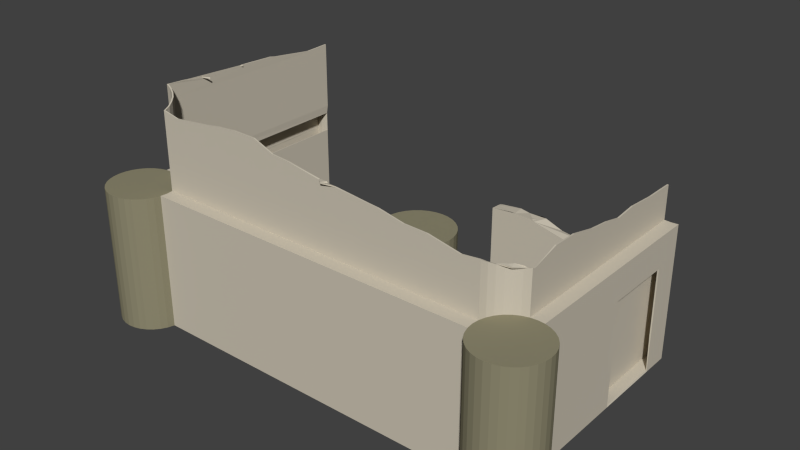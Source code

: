 # Source: greek_archery_desconstruction.blend  (saved by Blender 2.75.0; exported with 4.5.12 LTS)
import bpy
from mathutils import Matrix  # noqa: F401  (used for matrix-valued properties, if any)

bpy.ops.wm.read_factory_settings(use_empty=True)
scene = bpy.context.scene
scene.name = 'Scene'

# ---- collections
col_collection_1 = bpy.data.collections.new('Collection 1'); scene.collection.children.link(col_collection_1)

# ---- materials (node trees are filled in below, after node groups)
mat_greek_archery_house = bpy.data.materials.new('greek_archery_house')
mat_greek_archery_house.alpha_threshold = 0.0
mat_greek_archery_house.use_transparent_shadow = False
mat_greek_archery_house.diffuse_color = (0.6038, 0.5513, 0.4503, 1.0)
mat_greek_archery_house.roughness = 0.5
mat_greek_archery_columns = bpy.data.materials.new('greek_archery_columns')
mat_greek_archery_columns.alpha_threshold = 0.0
mat_greek_archery_columns.use_transparent_shadow = False
mat_greek_archery_columns.diffuse_color = (0.2738, 0.2539, 0.1653, 1.0)
mat_greek_archery_columns.roughness = 0.5

# ---- material node trees

# ---- world
world_world = bpy.data.worlds.new('World'); scene.world = world_world
world_world.color = (0.05088, 0.05088, 0.05088)
world_world.use_sun_shadow = False
world_world.sun_shadow_jitter_overblur = 0.0
world_world.cycles.sampling_method = 'MANUAL'
world_world.cycles.sample_map_resolution = 256

# ---- meshes
me_plane_004 = bpy.data.meshes.new('Plane.004')
me_plane_004.from_pydata([(1.255, 1.049, 0.4024), (1.255, 1.049, 0.0), (0.007838, 1.049, 0.0), (0.007838, 1.049, 0.5475), (0.03954, 1.049, 0.5531), (0.1939, 1.049, 0.5702), (0.268, 1.049, 0.5566), (0.3896, 1.049, 0.5638), (0.4101, 1.049, 0.5577), (0.5387, 1.049, 0.5111), (0.5479, 1.049, 0.5055), (0.5512, 1.049, 0.5058), (0.5705, 1.049, 0.5023), (0.6883, 1.049, 0.4925), (0.7184, 1.049, 0.4814), (0.8944, 1.049, 0.4543), (0.9099, 1.049, 0.4581), (1.064, 1.049, 0.4434), (1.11, 1.049, 0.4174), (1.214, 1.049, 0.4058), (1.252, 1.049, 0.4029), (1.252, 1.023, 0.3977), (1.25, 1.0, 0.0), (1.255, 0.9512, 0.0), (0.007838, 0.9512, 0.0), (0.01264, 1.0, 0.0), (1.252, 0.9769, 0.4029), (1.252, 1.019, 0.397), (1.255, 0.9512, 0.4059), (0.007838, 0.9512, 0.5546), (1.227, 0.9512, 0.412), (1.152, 0.9512, 0.4254), (1.078, 0.9512, 0.4298), (1.011, 0.9512, 0.446), (0.8979, 0.9512, 0.4719), (0.8165, 0.9512, 0.4523), (0.6854, 0.9512, 0.4724), (0.6309, 0.9512, 0.4963), (0.5477, 0.9512, 0.5116), (0.4596, 0.9512, 0.5023), (0.37, 0.9512, 0.5573), (0.3344, 0.9512, 0.5688), (0.2046, 0.9512, 0.5722), (0.174, 0.9512, 0.5732), (0.009509, 0.9682, 0.5543), (0.007838, 1.049, 0.5475), (0.009534, 1.032, 0.5499), (0.009511, 0.9808, 0.5539), (0.009524, 1.017, 0.5517)], [], [(0, 1, 2, 3, 4, 5, 6, 7, 8, 9, 10, 11, 12, 13, 14, 15, 16, 17, 18, 19, 20), (21, 22, 1, 0), (1, 22, 23, 24, 25, 2), (26, 22, 21, 27), (28, 23, 22, 26), (29, 24, 23, 28, 30, 31, 32, 33, 34, 35, 36, 37, 38, 39, 40, 41, 42, 43), (44, 25, 24, 29), (45, 2, 25, 46), (46, 25, 44, 47, 48), (42, 41, 40, 39, 38, 37, 36, 14, 13, 12, 11, 10, 9, 8, 7, 6), (4, 46, 48, 47, 44, 29, 43, 42, 6, 5), (4, 3, 48, 46), (14, 36, 35, 34, 16, 15), (16, 34, 33, 17), (17, 33, 32, 31, 18), (18, 31, 30, 26, 27, 21, 0, 20, 19)])
_uv = me_plane_004.uv_layers.new(name='UVMap')
_uv.uv.foreach_set('vector', [1.938, 0.674, 1.938, 0.497, 0.8338, 0.497, 0.8338, 0.7378, 0.8618, 0.7408, 0.9905, 0.7552, 1.051, 0.7506, 1.153, 0.7539, 1.171, 0.751, 1.284, 0.7294, 1.292, 0.7269, 1.295, 0.727, 1.312, 0.7253, 1.417, 0.7198, 1.444, 0.7146, 1.603, 0.7011, 1.617, 0.7026, 1.757, 0.6946, 1.8, 0.6827, 1.899, 0.6762, 1.935, 0.6743, 1.466, 0.4279, 0.178, 0.07842, 1.938, 0.871, 1.938, 0.4856, 0.178, 0.07842, 0.1759, 0.05696, 0.178, 0.0355, -0.9262, 0.0355, -0.9241, 0.05696, -0.9262, 0.07842, 0.64, 0.3215, 0.178, 0.07842, 1.466, 0.4279, 1.405, 0.4201, 0.1769, 0.2671, 0.1759, 0.05696, 0.178, 0.07842, 0.64, 0.3215, -0.9262, 0.741, -0.9262, 0.497, 0.178, 0.497, 0.178, 0.6756, 0.1538, 0.6782, 0.08709, 0.6841, 0.02133, 0.6861, -0.03796, 0.6932, -0.138, 0.7046, -0.2101, 0.696, -0.3262, 0.7048, -0.3745, 0.7153, -0.4482, 0.7221, -0.5262, 0.718, -0.6055, 0.7422, -0.637, 0.7472, -0.752, 0.7488, -0.7791, 0.7492, -0.3193, 0.2549, -0.9262, 0.0355, -0.9262, 0.871, -0.3219, 0.3027, -0.3289, 0.02027, -0.9241, 0.05696, -0.9262, 0.0355, -0.3236, 0.07217, -0.3236, 0.07217, -0.9262, 0.0355, -0.3193, 0.2549, -0.3182, 0.2192, -0.3202, 0.1145, -0.637, 0.7472, -0.6055, 0.7422, -0.5262, 0.718, -0.4482, 0.7221, -0.3745, 0.7153, -0.3262, 0.7048, 0.0, 0.0, 1.417, 0.7198, 1.312, 0.7253, 1.295, 0.727, 1.292, 0.7269, 1.284, 0.7294, 1.171, 0.751, 1.153, 0.7539, 1.051, 0.7506, 0.0, 0.0, 0.0, 0.0, 0.0, 0.0, -0.3182, 0.2192, -0.3193, 0.2549, -0.3219, 0.3027, -0.7791, 0.7492, -0.752, 0.7488, 0.0, 0.0, 0.9905, 0.7552, 0.8618, 0.7408, 0.0, 0.0, 0.0, 0.0, 0.0, 0.0, 0.0, 0.0, 0.0, 0.0, -0.2101, 0.696, -0.138, 0.7046, 0.0, 0.0, 1.603, 0.7011, 1.444, 0.7146, 0.0, 0.0, -0.03796, 0.6932, 0.0, 0.0, 1.617, 0.7026, 0.0, 0.0, 0.02133, 0.6861, 0.08709, 0.6841, 0.0, 0.0, 1.757, 0.6946, 0.0, 0.0, 0.1538, 0.6782, 0.0, 0.0, 1.405, 0.4201, 1.466, 0.4279, 1.938, 0.4856, 1.935, 0.6743, 1.899, 0.6762, 1.8, 0.6827])
me_plane_004.materials.append(mat_greek_archery_house)
me_plane_004.use_remesh_preserve_volume = False
me_plane_004.use_remesh_preserve_attributes = False
me_plane_004.use_mirror_vertex_groups = False
me_plane_004.update()
me_plane_001 = bpy.data.meshes.new('Plane.001')
me_plane_001.from_pydata([(-1.5, -0.75, 0.0), (-1.5, -0.75, 1.0), (-1.451, -0.7548, 0.0), (-1.451, -0.7548, 1.0), (-1.404, -0.769, 0.0), (-1.404, -0.769, 1.0), (-1.361, -0.7921, 0.0), (-1.361, -0.7921, 1.0), (-1.323, -0.8232, 0.0), (-1.323, -0.8232, 1.0), (-1.292, -0.8611, 0.0), (-1.292, -0.8611, 1.0), (-1.269, -0.9043, 0.0), (-1.269, -0.9043, 1.0), (-1.255, -0.9512, 0.0), (-1.255, -0.9512, 1.0), (-1.25, -1.0, 0.0), (-1.25, -1.0, 1.0), (-1.255, -1.049, 0.0), (-1.255, -1.049, 1.0), (-1.269, -1.096, 0.0), (-1.269, -1.096, 1.0), (-1.292, -1.139, 0.0), (-1.292, -1.139, 1.0), (-1.323, -1.177, 0.0), (-1.323, -1.177, 1.0), (-1.361, -1.208, 0.0), (-1.361, -1.208, 1.0), (-1.404, -1.231, 0.0), (-1.404, -1.231, 1.0), (-1.451, -1.245, 0.0), (-1.451, -1.245, 1.0), (-1.5, -1.25, 0.0), (-1.5, -1.25, 1.0), (-1.549, -1.245, 0.0), (-1.549, -1.245, 1.0), (-1.596, -1.231, 0.0), (-1.596, -1.231, 1.0), (-1.639, -1.208, 0.0), (-1.639, -1.208, 1.0), (-1.677, -1.177, 0.0), (-1.677, -1.177, 1.0), (-1.708, -1.139, 0.0), (-1.708, -1.139, 1.0), (-1.731, -1.096, 0.0), (-1.731, -1.096, 1.0), (-1.745, -1.049, 0.0), (-1.745, -1.049, 1.0), (-1.75, -1.0, 0.0), (-1.75, -1.0, 1.0), (-1.745, -0.9512, 0.0), (-1.745, -0.9512, 1.0), (-1.731, -0.9043, 0.0), (-1.731, -0.9043, 1.0), (-1.708, -0.8611, 0.0), (-1.708, -0.8611, 1.0), (-1.677, -0.8232, 0.0), (-1.677, -0.8232, 1.0), (-1.639, -0.7921, 0.0), (-1.639, -0.7921, 1.0), (-1.596, -0.769, 0.0), (-1.596, -0.769, 1.0), (-1.549, -0.7548, 0.0), (-1.549, -0.7548, 1.0), (1.5, -0.75, 0.0), (1.5, -0.75, 1.0), (1.549, -0.7548, 0.0), (1.549, -0.7548, 1.0), (1.596, -0.769, 0.0), (1.596, -0.769, 1.0), (1.639, -0.7921, 0.0), (1.639, -0.7921, 1.0), (1.677, -0.8232, 0.0), (1.677, -0.8232, 1.0), (1.708, -0.8611, 0.0), (1.708, -0.8611, 1.0), (1.731, -0.9043, 0.0), (1.731, -0.9043, 1.0), (1.745, -0.9512, 0.0), (1.745, -0.9512, 1.0), (1.75, -1.0, 0.0), (1.75, -1.0, 1.0), (1.745, -1.049, 0.0), (1.745, -1.049, 1.0), (1.731, -1.096, 0.0), (1.731, -1.096, 1.0), (1.708, -1.139, 0.0), (1.708, -1.139, 1.0), (1.677, -1.177, 0.0), (1.677, -1.177, 1.0), (1.639, -1.208, 0.0), (1.639, -1.208, 1.0), (1.596, -1.231, 0.0), (1.596, -1.231, 1.0), (1.549, -1.245, 0.0), (1.549, -1.245, 1.0), (1.5, -1.25, 0.0), (1.5, -1.25, 1.0), (1.451, -1.245, 0.0), (1.451, -1.245, 1.0), (1.404, -1.231, 0.0), (1.404, -1.231, 1.0), (1.361, -1.208, 0.0), (1.361, -1.208, 1.0), (1.323, -1.177, 0.0), (1.323, -1.177, 1.0), (1.292, -1.139, 0.0), (1.292, -1.139, 1.0), (1.269, -1.096, 0.0), (1.269, -1.096, 1.0), (1.255, -1.049, 0.0), (1.255, -1.049, 1.0), (1.25, -1.0, 0.0), (1.25, -1.0, 1.0), (1.255, -0.9512, 0.0), (1.255, -0.9512, 1.0), (1.269, -0.9043, 0.0), (1.269, -0.9043, 1.0), (1.292, -0.8611, 0.0), (1.292, -0.8611, 1.0), (1.323, -0.8232, 0.0), (1.323, -0.8232, 1.0), (1.361, -0.7921, 0.0), (1.361, -0.7921, 1.0), (1.404, -0.769, 0.0), (1.404, -0.769, 1.0), (1.451, -0.7548, 0.0), (1.451, -0.7548, 1.0), (1.5, -0.75, 0.85), (1.549, -0.7548, 0.85), (1.596, -0.769, 0.85), (1.639, -0.7921, 0.85), (1.677, -0.8232, 0.85), (1.708, -0.8611, 0.85), (1.731, -0.9043, 0.85), (1.745, -0.9512, 0.85), (1.75, -1.0, 0.85), (1.745, -1.049, 0.85), (1.731, -1.096, 0.85), (1.708, -1.139, 0.85), (1.677, -1.177, 0.85), (1.639, -1.208, 0.85), (1.596, -1.231, 0.85), (1.549, -1.245, 0.85), (1.5, -1.25, 0.85), (1.451, -1.245, 0.85), (1.404, -1.231, 0.85), (1.361, -1.208, 0.85), (1.323, -1.177, 0.85), (1.292, -1.139, 0.85), (1.269, -1.096, 0.85), (1.255, -1.049, 0.85), (1.25, -1.0, 0.85), (1.255, -0.9512, 0.85), (1.269, -0.9043, 0.85), (1.292, -0.8611, 0.85), (1.323, -0.8232, 0.85), (1.361, -0.7921, 0.85), (1.404, -0.769, 0.85), (1.451, -0.7548, 0.85), (-1.5, -0.75, 0.85), (-1.451, -0.7548, 0.85), (-1.404, -0.769, 0.85), (-1.361, -0.7921, 0.85), (-1.323, -0.8232, 0.85), (-1.292, -0.8611, 0.85), (-1.269, -0.9043, 0.85), (-1.255, -0.9512, 0.85), (-1.25, -1.0, 0.85), (-1.255, -1.049, 0.85), (-1.269, -1.096, 0.85), (-1.292, -1.139, 0.85), (-1.323, -1.177, 0.85), (-1.361, -1.208, 0.85), (-1.404, -1.231, 0.85), (-1.451, -1.245, 0.85), (-1.5, -1.25, 0.85), (-1.549, -1.245, 0.85), (-1.596, -1.231, 0.85), (-1.639, -1.208, 0.85), (-1.677, -1.177, 0.85), (-1.708, -1.139, 0.85), (-1.731, -1.096, 0.85), (-1.745, -1.049, 0.85), (-1.75, -1.0, 0.85), (-1.745, -0.9512, 0.85), (-1.731, -0.9043, 0.85), (-1.708, -0.8611, 0.85), (-1.677, -0.8232, 0.85), (-1.639, -0.7921, 0.85), (-1.596, -0.769, 0.85), (-1.549, -0.7548, 0.85), (-1.428, -1.238, 0.0), (-1.428, -1.238, 1.0), (-1.428, -1.238, 0.85), (-1.383, -1.219, 0.0), (-1.383, -1.219, 1.0), (-1.383, -1.219, 0.85), (-0.2121, 0.2979, 0.5157), (-0.2121, -0.7021, 0.5157), (-0.1634, 0.2979, 0.5109), (-0.1634, -0.7021, 0.5109), (-0.1165, 0.2979, 0.4967), (-0.1165, -0.7021, 0.4967), (-0.07323, 0.2979, 0.4736), (-0.07323, -0.7021, 0.4736), (-0.03535, 0.2979, 0.4425), (-0.03535, -0.7021, 0.4425), (-0.004256, 0.2979, 0.4046), (-0.004256, -0.7021, 0.4046), (0.01885, 0.2979, 0.3614), (0.01885, -0.7021, 0.3614), (0.03307, 0.2979, 0.3145), (0.03307, -0.7021, 0.3145), (0.03788, 0.2979, 0.2657), (0.03788, -0.7021, 0.2657), (0.03307, 0.2979, 0.2169), (0.03307, -0.7021, 0.2169), (0.01885, 0.2979, 0.17), (0.01885, -0.7021, 0.17), (-0.004256, 0.2979, 0.1268), (-0.004256, -0.7021, 0.1268), (-0.03535, 0.2979, 0.08892), (-0.03535, -0.7021, 0.08892), (-0.07323, 0.2979, 0.05783), (-0.07323, -0.7021, 0.05783), (-0.1165, 0.2979, 0.03473), (-0.1165, -0.7021, 0.03473), (-0.1634, 0.2979, 0.0205), (-0.1634, -0.7021, 0.0205), (-0.2121, 0.2979, 0.0157), (-0.2121, -0.7021, 0.0157), (-0.2609, 0.2979, 0.0205), (-0.2609, -0.7021, 0.0205), (-0.3078, 0.2979, 0.03473), (-0.3078, -0.7021, 0.03473), (-0.351, 0.2979, 0.05783), (-0.351, -0.7021, 0.05783), (-0.3889, 0.2979, 0.08892), (-0.3889, -0.7021, 0.08892), (-0.42, 0.2979, 0.1268), (-0.42, -0.7021, 0.1268), (-0.4431, 0.2979, 0.17), (-0.4431, -0.7021, 0.17), (-0.4573, 0.2979, 0.2169), (-0.4573, -0.7021, 0.2169), (-0.4621, 0.2979, 0.2657), (-0.4621, -0.7021, 0.2657), (-0.4573, 0.2979, 0.3145), (-0.4573, -0.7021, 0.3145), (-0.4431, 0.2979, 0.3614), (-0.4431, -0.7021, 0.3614), (-0.42, 0.2979, 0.4046), (-0.42, -0.7021, 0.4046), (-0.3889, 0.2979, 0.4425), (-0.3889, -0.7021, 0.4425), (-0.351, 0.2979, 0.4736), (-0.351, -0.7021, 0.4736), (-0.3078, 0.2979, 0.4967), (-0.3078, -0.7021, 0.4967), (-0.2609, 0.2979, 0.5109), (-0.2609, -0.7021, 0.5109), (-0.2121, -0.5521, 0.5157), (-0.1634, -0.5521, 0.5109), (-0.1165, -0.5521, 0.4967), (-0.07323, -0.5521, 0.4736), (-0.03535, -0.5521, 0.4425), (-0.004256, -0.5521, 0.4046), (0.01885, -0.5521, 0.3614), (0.03307, -0.5521, 0.3145), (0.03788, -0.5521, 0.2657), (0.03307, -0.5521, 0.2169), (0.01885, -0.5521, 0.17), (-0.004256, -0.5521, 0.1268), (-0.03535, -0.5521, 0.08892), (-0.07323, -0.5521, 0.05783), (-0.1165, -0.5521, 0.03473), (-0.1634, -0.5521, 0.0205), (-0.2121, -0.5521, 0.0157), (-0.2609, -0.5521, 0.0205), (-0.3078, -0.5521, 0.03473), (-0.351, -0.5521, 0.05783), (-0.3889, -0.5521, 0.08892), (-0.42, -0.5521, 0.1268), (-0.4431, -0.5521, 0.17), (-0.4573, -0.5521, 0.2169), (-0.4621, -0.5521, 0.2657), (-0.4573, -0.5521, 0.3145), (-0.4431, -0.5521, 0.3614), (-0.42, -0.5521, 0.4046), (-0.3889, -0.5521, 0.4425), (-0.351, -0.5521, 0.4736), (-0.3078, -0.5521, 0.4967), (-0.2609, -0.5521, 0.5109), (-0.1399, 0.2979, 0.02762), (-0.1399, -0.7021, 0.02762), (-0.1399, -0.5521, 0.02762), (-0.09484, 0.2979, 0.04628), (-0.09484, -0.7021, 0.04628), (-0.09484, -0.5521, 0.04628), (0.3302, -0.07658, 0.0), (0.3302, -0.07658, 1.0), (0.3789, -0.08138, 0.0), (0.3789, -0.08138, 1.0), (0.4258, -0.09561, 0.0), (0.4258, -0.09561, 1.0), (0.469, -0.1187, 0.0), (0.469, -0.1187, 1.0), (0.5069, -0.1498, 0.0), (0.5069, -0.1498, 1.0), (0.538, -0.1877, 0.0), (0.538, -0.1877, 1.0), (0.5611, -0.2309, 0.0), (0.5611, -0.2309, 1.0), (0.5753, -0.2778, 0.0), (0.5753, -0.2778, 1.0), (0.5802, -0.3266, 0.0), (0.5802, -0.3266, 1.0), (0.5753, -0.3753, 0.0), (0.5753, -0.3753, 1.0), (0.5611, -0.4222, 0.0), (0.5611, -0.4222, 1.0), (0.538, -0.4655, 0.0), (0.538, -0.4655, 1.0), (0.5069, -0.5034, 0.0), (0.5069, -0.5034, 1.0), (0.469, -0.5344, 0.0), (0.469, -0.5344, 1.0), (0.4258, -0.5575, 0.0), (0.4258, -0.5575, 1.0), (0.3789, -0.5718, 0.0), (0.3789, -0.5718, 1.0), (0.3302, -0.5766, 0.0), (0.3302, -0.5766, 1.0), (0.2814, -0.5718, 0.0), (0.2814, -0.5718, 1.0), (0.2345, -0.5575, 0.0), (0.2345, -0.5575, 1.0), (0.1913, -0.5344, 0.0), (0.1913, -0.5344, 1.0), (0.1534, -0.5034, 0.0), (0.1534, -0.5034, 1.0), (0.1223, -0.4655, 0.0), (0.1223, -0.4655, 1.0), (0.09918, -0.4222, 0.0), (0.09918, -0.4222, 1.0), (0.08496, -0.3753, 0.0), (0.08496, -0.3753, 1.0), (0.08015, -0.3266, 0.0), (0.08015, -0.3266, 1.0), (0.08496, -0.2778, 0.0), (0.08496, -0.2778, 1.0), (0.09918, -0.2309, 0.0), (0.09918, -0.2309, 1.0), (0.1223, -0.1877, 0.0), (0.1223, -0.1877, 1.0), (0.1534, -0.1498, 0.0), (0.1534, -0.1498, 1.0), (0.1913, -0.1187, 0.0), (0.1913, -0.1187, 1.0), (0.2345, -0.09561, 0.0), (0.2345, -0.09561, 1.0), (0.2814, -0.08138, 0.0), (0.2814, -0.08138, 1.0), (0.3302, -0.07658, 0.85), (0.3789, -0.08138, 0.85), (0.4258, -0.09561, 0.85), (0.469, -0.1187, 0.85), (0.5069, -0.1498, 0.85), (0.538, -0.1877, 0.85), (0.5611, -0.2309, 0.85), (0.5753, -0.2778, 0.85), (0.5802, -0.3266, 0.85), (0.5753, -0.3753, 0.85), (0.5611, -0.4222, 0.85), (0.538, -0.4655, 0.85), (0.5069, -0.5034, 0.85), (0.469, -0.5344, 0.85), (0.4258, -0.5575, 0.85), (0.3789, -0.5718, 0.85), (0.3302, -0.5766, 0.85), (0.2814, -0.5718, 0.85), (0.2345, -0.5575, 0.85), (0.1913, -0.5344, 0.85), (0.1534, -0.5034, 0.85), (0.1223, -0.4655, 0.85), (0.09918, -0.4222, 0.85), (0.08496, -0.3753, 0.85), (0.08015, -0.3266, 0.85), (0.08496, -0.2778, 0.85), (0.09918, -0.2309, 0.85), (0.1223, -0.1877, 0.85), (0.1534, -0.1498, 0.85), (0.1913, -0.1187, 0.85), (0.2345, -0.09561, 0.85), (0.2814, -0.08138, 0.85)], [], [(160, 1, 3, 161), (161, 3, 5, 162), (162, 5, 7, 163), (163, 7, 9, 164), (164, 9, 11, 165), (165, 11, 13, 166), (166, 13, 15, 167), (167, 15, 17, 168), (168, 17, 19, 169), (169, 19, 21, 170), (170, 21, 23, 171), (171, 23, 25, 172), (172, 25, 27, 173), (197, 196, 29, 174), (194, 193, 31, 175), (175, 31, 33, 176), (176, 33, 35, 177), (177, 35, 37, 178), (178, 37, 39, 179), (179, 39, 41, 180), (180, 41, 43, 181), (181, 43, 45, 182), (182, 45, 47, 183), (183, 47, 49, 184), (184, 49, 51, 185), (185, 51, 53, 186), (186, 53, 55, 187), (187, 55, 57, 188), (188, 57, 59, 189), (189, 59, 61, 190), (3, 1, 63, 61, 59, 57, 55, 53, 51, 49, 47, 45, 43, 41, 39, 37, 35, 33, 31, 193, 29, 196, 27, 25, 23, 21, 19, 17, 15, 13, 11, 9, 7, 5), (191, 63, 1, 160), (190, 61, 63, 191), (0, 2, 4, 6, 8, 10, 12, 14, 16, 18, 20, 22, 24, 26, 195, 28, 192, 30, 32, 34, 36, 38, 40, 42, 44, 46, 48, 50, 52, 54, 56, 58, 60, 62), (128, 65, 67, 129), (129, 67, 69, 130), (130, 69, 71, 131), (131, 71, 73, 132), (132, 73, 75, 133), (133, 75, 77, 134), (134, 77, 79, 135), (135, 79, 81, 136), (136, 81, 83, 137), (137, 83, 85, 138), (138, 85, 87, 139), (139, 87, 89, 140), (140, 89, 91, 141), (141, 91, 93, 142), (142, 93, 95, 143), (143, 95, 97, 144), (144, 97, 99, 145), (145, 99, 101, 146), (146, 101, 103, 147), (147, 103, 105, 148), (148, 105, 107, 149), (149, 107, 109, 150), (150, 109, 111, 151), (151, 111, 113, 152), (152, 113, 115, 153), (153, 115, 117, 154), (154, 117, 119, 155), (155, 119, 121, 156), (156, 121, 123, 157), (157, 123, 125, 158), (67, 65, 127, 125, 123, 121, 119, 117, 115, 113, 111, 109, 107, 105, 103, 101, 99, 97, 95, 93, 91, 89, 87, 85, 83, 81, 79, 77, 75, 73, 71, 69), (159, 127, 65, 128), (158, 125, 127, 159), (64, 66, 68, 70, 72, 74, 76, 78, 80, 82, 84, 86, 88, 90, 92, 94, 96, 98, 100, 102, 104, 106, 108, 110, 112, 114, 116, 118, 120, 122, 124, 126), (124, 158, 159, 126), (126, 159, 128, 64), (122, 157, 158, 124), (120, 156, 157, 122), (118, 155, 156, 120), (116, 154, 155, 118), (114, 153, 154, 116), (112, 152, 153, 114), (110, 151, 152, 112), (108, 150, 151, 110), (106, 149, 150, 108), (104, 148, 149, 106), (102, 147, 148, 104), (100, 146, 147, 102), (98, 145, 146, 100), (96, 144, 145, 98), (94, 143, 144, 96), (92, 142, 143, 94), (90, 141, 142, 92), (88, 140, 141, 90), (86, 139, 140, 88), (84, 138, 139, 86), (82, 137, 138, 84), (80, 136, 137, 82), (78, 135, 136, 80), (76, 134, 135, 78), (74, 133, 134, 76), (72, 132, 133, 74), (70, 131, 132, 72), (68, 130, 131, 70), (66, 129, 130, 68), (64, 128, 129, 66), (60, 190, 191, 62), (62, 191, 160, 0), (58, 189, 190, 60), (56, 188, 189, 58), (54, 187, 188, 56), (52, 186, 187, 54), (50, 185, 186, 52), (48, 184, 185, 50), (46, 183, 184, 48), (44, 182, 183, 46), (42, 181, 182, 44), (40, 180, 181, 42), (38, 179, 180, 40), (36, 178, 179, 38), (34, 177, 178, 36), (32, 176, 177, 34), (30, 175, 176, 32), (192, 194, 175, 30), (195, 197, 174, 28), (24, 172, 173, 26), (22, 171, 172, 24), (20, 170, 171, 22), (18, 169, 170, 20), (16, 168, 169, 18), (14, 167, 168, 16), (12, 166, 167, 14), (10, 165, 166, 12), (8, 164, 165, 10), (6, 163, 164, 8), (4, 162, 163, 6), (2, 161, 162, 4), (0, 160, 161, 2), (28, 174, 194, 192), (174, 29, 193, 194), (26, 173, 197, 195), (173, 27, 196, 197), (262, 199, 201, 263), (263, 201, 203, 264), (264, 203, 205, 265), (265, 205, 207, 266), (266, 207, 209, 267), (267, 209, 211, 268), (268, 211, 213, 269), (269, 213, 215, 270), (270, 215, 217, 271), (271, 217, 219, 272), (272, 219, 221, 273), (273, 221, 223, 274), (274, 223, 225, 275), (299, 298, 227, 276), (296, 295, 229, 277), (277, 229, 231, 278), (278, 231, 233, 279), (279, 233, 235, 280), (280, 235, 237, 281), (281, 237, 239, 282), (282, 239, 241, 283), (283, 241, 243, 284), (284, 243, 245, 285), (285, 245, 247, 286), (286, 247, 249, 287), (287, 249, 251, 288), (288, 251, 253, 289), (289, 253, 255, 290), (290, 255, 257, 291), (291, 257, 259, 292), (201, 199, 261, 259, 257, 255, 253, 251, 249, 247, 245, 243, 241, 239, 237, 235, 233, 231, 229, 295, 227, 298, 225, 223, 221, 219, 217, 215, 213, 211, 209, 207, 205, 203), (293, 261, 199, 262), (292, 259, 261, 293), (198, 200, 202, 204, 206, 208, 210, 212, 214, 216, 218, 220, 222, 224, 297, 226, 294, 228, 230, 232, 234, 236, 238, 240, 242, 244, 246, 248, 250, 252, 254, 256, 258, 260), (258, 292, 293, 260), (260, 293, 262, 198), (256, 291, 292, 258), (254, 290, 291, 256), (252, 289, 290, 254), (250, 288, 289, 252), (248, 287, 288, 250), (246, 286, 287, 248), (244, 285, 286, 246), (242, 284, 285, 244), (240, 283, 284, 242), (238, 282, 283, 240), (236, 281, 282, 238), (234, 280, 281, 236), (232, 279, 280, 234), (230, 278, 279, 232), (228, 277, 278, 230), (294, 296, 277, 228), (297, 299, 276, 226), (222, 274, 275, 224), (220, 273, 274, 222), (218, 272, 273, 220), (216, 271, 272, 218), (214, 270, 271, 216), (212, 269, 270, 214), (210, 268, 269, 212), (208, 267, 268, 210), (206, 266, 267, 208), (204, 265, 266, 206), (202, 264, 265, 204), (200, 263, 264, 202), (198, 262, 263, 200), (226, 276, 296, 294), (276, 227, 295, 296), (224, 275, 299, 297), (275, 225, 298, 299), (364, 301, 303, 365), (365, 303, 305, 366), (366, 305, 307, 367), (367, 307, 309, 368), (368, 309, 311, 369), (369, 311, 313, 370), (370, 313, 315, 371), (371, 315, 317, 372), (372, 317, 319, 373), (373, 319, 321, 374), (374, 321, 323, 375), (375, 323, 325, 376), (376, 325, 327, 377), (377, 327, 329, 378), (378, 329, 331, 379), (379, 331, 333, 380), (380, 333, 335, 381), (381, 335, 337, 382), (382, 337, 339, 383), (383, 339, 341, 384), (384, 341, 343, 385), (385, 343, 345, 386), (386, 345, 347, 387), (387, 347, 349, 388), (388, 349, 351, 389), (389, 351, 353, 390), (390, 353, 355, 391), (391, 355, 357, 392), (392, 357, 359, 393), (393, 359, 361, 394), (303, 301, 363, 361, 359, 357, 355, 353, 351, 349, 347, 345, 343, 341, 339, 337, 335, 333, 331, 329, 327, 325, 323, 321, 319, 317, 315, 313, 311, 309, 307, 305), (395, 363, 301, 364), (394, 361, 363, 395), (300, 302, 304, 306, 308, 310, 312, 314, 316, 318, 320, 322, 324, 326, 328, 330, 332, 334, 336, 338, 340, 342, 344, 346, 348, 350, 352, 354, 356, 358, 360, 362), (360, 394, 395, 362), (362, 395, 364, 300), (358, 393, 394, 360), (356, 392, 393, 358), (354, 391, 392, 356), (352, 390, 391, 354), (350, 389, 390, 352), (348, 388, 389, 350), (346, 387, 388, 348), (344, 386, 387, 346), (342, 385, 386, 344), (340, 384, 385, 342), (338, 383, 384, 340), (336, 382, 383, 338), (334, 381, 382, 336), (332, 380, 381, 334), (330, 379, 380, 332), (328, 378, 379, 330), (326, 377, 378, 328), (324, 376, 377, 326), (322, 375, 376, 324), (320, 374, 375, 322), (318, 373, 374, 320), (316, 372, 373, 318), (314, 371, 372, 316), (312, 370, 371, 314), (310, 369, 370, 312), (308, 368, 369, 310), (306, 367, 368, 308), (304, 366, 367, 306), (302, 365, 366, 304), (300, 364, 365, 302)])
_uv = me_plane_001.uv_layers.new(name='UVMap')
_uv.uv.foreach_set('vector', [1.268, 1.539, 1.268, 1.706, 1.341, 1.706, 1.341, 1.539, 1.341, 1.539, 1.341, 1.706, 1.41, 1.706, 1.41, 1.539, 1.41, 1.539, 1.41, 1.706, 1.475, 1.706, 1.475, 1.539, 1.475, 1.539, 1.475, 1.706, 1.531, 1.706, 1.531, 1.539, -0.7009, 1.539, -0.7009, 1.706, -0.7572, 1.706, -0.7572, 1.539, -0.7572, 1.539, -0.7572, 1.706, -0.8215, 1.706, -0.8215, 1.539, -0.8215, 1.539, -0.8215, 1.706, -0.8913, 1.706, -0.8913, 1.539, -0.8913, 1.539, -0.8913, 1.706, -0.9639, 1.706, -0.9639, 1.539, -0.9639, 1.539, -0.9639, 1.706, -1.036, 1.706, -1.036, 1.539, 1.94, 1.539, 1.94, 1.706, 1.87, 1.706, 1.87, 1.539, 1.87, 1.539, 1.87, 1.706, 1.805, 1.706, 1.805, 1.539, 1.805, 1.539, 1.805, 1.706, 1.749, 1.706, 1.749, 1.539, 1.531, 1.539, 1.531, 1.706, 1.475, 1.706, 1.475, 1.539, 1.443, 1.539, 1.443, 1.706, 1.41, 1.706, 1.41, 1.539, 1.376, 1.539, 1.376, 1.706, 1.341, 1.706, 1.341, 1.539, 1.341, 1.539, 1.341, 1.706, 1.268, 1.706, 1.268, 1.539, 1.268, 1.539, 1.268, 1.706, 1.196, 1.706, 1.196, 1.539, 1.196, 1.539, 1.196, 1.706, 1.126, 1.706, 1.126, 1.539, 1.126, 1.539, 1.126, 1.706, 1.061, 1.706, 1.061, 1.539, 1.061, 1.539, 1.061, 1.706, 1.005, 1.706, 1.005, 1.539, 1.749, 1.539, 1.749, 1.706, 1.805, 1.706, 1.805, 1.539, 1.805, 1.539, 1.805, 1.706, 1.87, 1.706, 1.87, 1.539, 1.87, 1.539, 1.87, 1.706, 1.94, 1.706, 1.94, 1.539, 1.94, 1.539, 1.94, 1.706, 2.012, 1.706, 2.012, 1.539, -0.9639, 1.539, -0.9639, 1.706, -0.8913, 1.706, -0.8913, 1.539, -0.8913, 1.539, -0.8913, 1.706, -0.8215, 1.706, -0.8215, 1.539, -0.8215, 1.539, -0.8215, 1.706, -0.7572, 1.706, -0.7572, 1.539, -0.7572, 1.539, -0.7572, 1.706, -0.7009, 1.706, -0.7009, 1.539, 1.005, 1.539, 1.005, 1.706, 1.061, 1.706, 1.061, 1.539, 1.061, 1.539, 1.061, 1.706, 1.126, 1.706, 1.126, 1.539, 1.341, -0.248, 1.268, -0.2426, 1.196, -0.248, 1.126, -0.2638, 1.061, -0.2895, 1.005, -0.3241, 0.9588, -0.3663, 0.9244, -0.4144, 0.9032, -0.4667, 0.8961, -0.521, 0.9032, -0.5753, 0.9244, -0.6275, 0.9588, -0.6756, 1.005, -0.7178, 1.061, -0.7524, 1.126, -0.7781, 1.196, -0.794, 1.268, -0.7993, 1.341, -0.794, 1.376, -0.786, 1.41, -0.7781, 1.443, -0.7653, 1.475, -0.7524, 1.531, -0.7178, 1.577, -0.6756, 1.612, -0.6275, 1.633, -0.5753, 1.64, -0.521, 1.633, -0.4667, 1.612, -0.4144, 1.577, -0.3663, 1.531, -0.3241, 1.475, -0.2895, 1.41, -0.2638, 1.196, 1.539, 1.196, 1.706, 1.268, 1.706, 1.268, 1.539, 1.126, 1.539, 1.126, 1.706, 1.196, 1.706, 1.196, 1.539, 1.268, -0.2426, 1.341, -0.248, 1.41, -0.2638, 1.475, -0.2895, 1.531, -0.3241, 1.577, -0.3663, 1.612, -0.4144, 1.633, -0.4667, 1.64, -0.521, 1.633, -0.5753, 1.612, -0.6275, 1.577, -0.6756, 1.531, -0.7178, 1.475, -0.7524, 1.443, -0.7653, 1.41, -0.7781, 1.376, -0.786, 1.341, -0.794, 1.268, -0.7993, 1.196, -0.794, 1.126, -0.7781, 1.061, -0.7524, 1.005, -0.7178, 0.9588, -0.6756, 0.9244, -0.6275, 0.9032, -0.5753, 0.8961, -0.521, 0.9032, -0.4667, 0.9244, -0.4144, 0.9588, -0.3663, 1.005, -0.3241, 1.061, -0.2895, 1.126, -0.2638, 1.196, -0.248, -0.2199, 1.539, -0.2199, 1.706, -0.1473, 1.706, -0.1473, 1.539, -0.1473, 1.539, -0.1473, 1.706, -0.07755, 1.706, -0.07755, 1.539, -0.07755, 1.539, -0.07755, 1.706, -0.01323, 1.706, -0.01323, 1.539, -0.01323, 1.539, -0.01323, 1.706, 0.04314, 1.706, 0.04314, 1.539, -0.7009, 1.539, -0.7009, 1.706, -0.7572, 1.706, -0.7572, 1.539, -0.7572, 1.539, -0.7572, 1.706, -0.8215, 1.706, -0.8215, 1.539, -0.8215, 1.539, -0.8215, 1.706, -0.8913, 1.706, -0.8913, 1.539, -0.8913, 1.539, -0.8913, 1.706, -0.9639, 1.706, -0.9639, 1.539, -0.9639, 1.539, -0.9639, 1.706, -1.036, 1.706, -1.036, 1.539, 1.94, 1.539, 1.94, 1.706, 1.87, 1.706, 1.87, 1.539, 1.87, 1.539, 1.87, 1.706, 1.805, 1.706, 1.805, 1.539, 1.805, 1.539, 1.805, 1.706, 1.749, 1.706, 1.749, 1.539, 0.04314, 1.539, 0.04314, 1.706, -0.01323, 1.706, -0.01323, 1.539, -0.01323, 1.539, -0.01323, 1.706, -0.07755, 1.706, -0.07755, 1.539, -0.07755, 1.539, -0.07755, 1.706, -0.1473, 1.706, -0.1473, 1.539, -0.1473, 1.539, -0.1473, 1.706, -0.2199, 1.706, -0.2199, 1.539, -0.2199, 1.539, -0.2199, 1.706, -0.2925, 1.706, -0.2925, 1.539, -0.2925, 1.539, -0.2925, 1.706, -0.3623, 1.706, -0.3623, 1.539, -0.3623, 1.539, -0.3623, 1.706, -0.4266, 1.706, -0.4266, 1.539, -0.4266, 1.539, -0.4266, 1.706, -0.483, 1.706, -0.483, 1.539, 1.749, 1.539, 1.749, 1.706, 1.805, 1.706, 1.805, 1.539, 1.805, 1.539, 1.805, 1.706, 1.87, 1.706, 1.87, 1.539, 1.87, 1.539, 1.87, 1.706, 1.94, 1.706, 1.94, 1.539, 1.94, 1.539, 1.94, 1.706, 2.012, 1.706, 2.012, 1.539, -0.9639, 1.539, -0.9639, 1.706, -0.8913, 1.706, -0.8913, 1.539, -0.8913, 1.539, -0.8913, 1.706, -0.8215, 1.706, -0.8215, 1.539, -0.8215, 1.539, -0.8215, 1.706, -0.7572, 1.706, -0.7572, 1.539, -0.7572, 1.539, -0.7572, 1.706, -0.7009, 1.706, -0.7009, 1.539, -0.4829, 1.539, -0.4829, 1.706, -0.4266, 1.706, -0.4266, 1.539, -0.4266, 1.539, -0.4266, 1.706, -0.3623, 1.706, -0.3623, 1.539, -0.1473, -0.248, -0.2199, -0.2426, -0.2925, -0.248, -0.3623, -0.2638, -0.4266, -0.2895, -0.4829, -0.3241, -0.5292, -0.3663, -0.5636, -0.4144, -0.5848, -0.4667, -0.5919, -0.521, -0.5848, -0.5753, -0.5636, -0.6275, -0.5292, -0.6756, -0.483, -0.7178, -0.4266, -0.7524, -0.3623, -0.7781, -0.2925, -0.794, -0.2199, -0.7993, -0.1473, -0.794, -0.07755, -0.7781, -0.01323, -0.7524, 0.04314, -0.7178, 0.0894, -0.6756, 0.1238, -0.6275, 0.1449, -0.5753, 0.1521, -0.521, 0.1449, -0.4667, 0.1238, -0.4144, 0.0894, -0.3663, 0.04314, -0.3241, -0.01323, -0.2895, -0.07755, -0.2638, -0.2925, 1.539, -0.2925, 1.706, -0.2199, 1.706, -0.2199, 1.539, -0.3623, 1.539, -0.3623, 1.706, -0.2925, 1.706, -0.2925, 1.539, -0.2199, -0.2426, -0.1473, -0.248, -0.07755, -0.2638, -0.01323, -0.2895, 0.04314, -0.3241, 0.0894, -0.3663, 0.1238, -0.4144, 0.1449, -0.4667, 0.1521, -0.521, 0.1449, -0.5753, 0.1238, -0.6275, 0.0894, -0.6756, 0.04314, -0.7178, -0.01323, -0.7524, -0.07755, -0.7781, -0.1473, -0.794, -0.2199, -0.7993, -0.2925, -0.794, -0.3623, -0.7781, -0.4266, -0.7524, -0.483, -0.7178, -0.5292, -0.6756, -0.5636, -0.6275, -0.5848, -0.5753, -0.5919, -0.521, -0.5848, -0.4667, -0.5636, -0.4144, -0.5292, -0.3663, -0.4829, -0.3241, -0.4266, -0.2895, -0.3623, -0.2638, -0.2925, -0.248, -0.3623, 0.5924, -0.3623, 1.539, -0.2925, 1.539, -0.2925, 0.5924, -0.2925, 0.5924, -0.2925, 1.539, -0.2199, 1.539, -0.2199, 0.5924, -0.4266, 0.5924, -0.4266, 1.539, -0.3623, 1.539, -0.3623, 0.5924, -0.4829, 0.5924, -0.4829, 1.539, -0.4266, 1.539, -0.4266, 0.5924, -0.7572, 0.5924, -0.7572, 1.539, -0.7009, 1.539, -0.7009, 0.5924, -0.8215, 0.5924, -0.8215, 1.539, -0.7572, 1.539, -0.7572, 0.5924, -0.8913, 0.5924, -0.8913, 1.539, -0.8215, 1.539, -0.8215, 0.5924, -0.9639, 0.5924, -0.9639, 1.539, -0.8913, 1.539, -0.8913, 0.5924, 1.94, 0.5924, 1.94, 1.539, 2.012, 1.539, 2.012, 0.5924, 1.87, 0.5924, 1.87, 1.539, 1.94, 1.539, 1.94, 0.5924, 1.805, 0.5924, 1.805, 1.539, 1.87, 1.539, 1.87, 0.5924, 1.749, 0.5924, 1.749, 1.539, 1.805, 1.539, 1.805, 0.5924, -0.4266, 0.5924, -0.4266, 1.539, -0.483, 1.539, -0.483, 0.5924, -0.3623, 0.5924, -0.3623, 1.539, -0.4266, 1.539, -0.4266, 0.5924, -0.2925, 0.5924, -0.2925, 1.539, -0.3623, 1.539, -0.3623, 0.5924, -0.2199, 0.5924, -0.2199, 1.539, -0.2925, 1.539, -0.2925, 0.5924, -0.1473, 0.5924, -0.1473, 1.539, -0.2199, 1.539, -0.2199, 0.5924, -0.07755, 0.5924, -0.07755, 1.539, -0.1473, 1.539, -0.1473, 0.5924, -0.01323, 0.5924, -0.01323, 1.539, -0.07755, 1.539, -0.07755, 0.5924, 0.04314, 0.5924, 0.04314, 1.539, -0.01323, 1.539, -0.01323, 0.5924, 1.805, 0.5924, 1.805, 1.539, 1.749, 1.539, 1.749, 0.5924, 1.87, 0.5924, 1.87, 1.539, 1.805, 1.539, 1.805, 0.5924, 1.94, 0.5924, 1.94, 1.539, 1.87, 1.539, 1.87, 0.5924, -0.9639, 0.5924, -0.9639, 1.539, -1.036, 1.539, -1.036, 0.5924, -0.8913, 0.5924, -0.8913, 1.539, -0.9639, 1.539, -0.9639, 0.5924, -0.8215, 0.5924, -0.8215, 1.539, -0.8913, 1.539, -0.8913, 0.5924, -0.7572, 0.5924, -0.7572, 1.539, -0.8215, 1.539, -0.8215, 0.5924, -0.7009, 0.5924, -0.7009, 1.539, -0.7572, 1.539, -0.7572, 0.5924, -0.01323, 0.5924, -0.01323, 1.539, 0.04314, 1.539, 0.04314, 0.5924, -0.07755, 0.5924, -0.07755, 1.539, -0.01323, 1.539, -0.01323, 0.5924, -0.1473, 0.5924, -0.1473, 1.539, -0.07755, 1.539, -0.07755, 0.5924, -0.2199, 0.5924, -0.2199, 1.539, -0.1473, 1.539, -0.1473, 0.5924, 1.126, 0.5924, 1.126, 1.539, 1.196, 1.539, 1.196, 0.5924, 1.196, 0.5924, 1.196, 1.539, 1.268, 1.539, 1.268, 0.5924, 1.061, 0.5924, 1.061, 1.539, 1.126, 1.539, 1.126, 0.5924, 1.005, 0.5924, 1.005, 1.539, 1.061, 1.539, 1.061, 0.5924, -0.7572, 0.5924, -0.7572, 1.539, -0.7009, 1.539, -0.7009, 0.5924, -0.8215, 0.5924, -0.8215, 1.539, -0.7572, 1.539, -0.7572, 0.5924, -0.8913, 0.5924, -0.8913, 1.539, -0.8215, 1.539, -0.8215, 0.5924, -0.9639, 0.5924, -0.9639, 1.539, -0.8913, 1.539, -0.8913, 0.5924, 1.94, 0.5924, 1.94, 1.539, 2.012, 1.539, 2.012, 0.5924, 1.87, 0.5924, 1.87, 1.539, 1.94, 1.539, 1.94, 0.5924, 1.805, 0.5924, 1.805, 1.539, 1.87, 1.539, 1.87, 0.5924, 1.749, 0.5924, 1.749, 1.539, 1.805, 1.539, 1.805, 0.5924, 1.061, 0.5924, 1.061, 1.539, 1.005, 1.539, 1.005, 0.5924, 1.126, 0.5924, 1.126, 1.539, 1.061, 1.539, 1.061, 0.5924, 1.196, 0.5924, 1.196, 1.539, 1.126, 1.539, 1.126, 0.5924, 1.268, 0.5924, 1.268, 1.539, 1.196, 1.539, 1.196, 0.5924, 1.341, 0.5924, 1.341, 1.539, 1.268, 1.539, 1.268, 0.5924, 1.376, 0.5924, 1.376, 1.539, 1.341, 1.539, 1.341, 0.5924, 1.443, 0.5924, 1.443, 1.539, 1.41, 1.539, 1.41, 0.5924, 1.531, 0.5924, 1.531, 1.539, 1.475, 1.539, 1.475, 0.5924, 1.805, 0.5924, 1.805, 1.539, 1.749, 1.539, 1.749, 0.5924, 1.87, 0.5924, 1.87, 1.539, 1.805, 1.539, 1.805, 0.5924, 1.94, 0.5924, 1.94, 1.539, 1.87, 1.539, 1.87, 0.5924, -0.9639, 0.5924, -0.9639, 1.539, -1.036, 1.539, -1.036, 0.5924, -0.8913, 0.5924, -0.8913, 1.539, -0.9639, 1.539, -0.9639, 0.5924, -0.8215, 0.5924, -0.8215, 1.539, -0.8913, 1.539, -0.8913, 0.5924, -0.7572, 0.5924, -0.7572, 1.539, -0.8215, 1.539, -0.8215, 0.5924, -0.7009, 0.5924, -0.7009, 1.539, -0.7572, 1.539, -0.7572, 0.5924, 1.475, 0.5924, 1.475, 1.539, 1.531, 1.539, 1.531, 0.5924, 1.41, 0.5924, 1.41, 1.539, 1.475, 1.539, 1.475, 0.5924, 1.341, 0.5924, 1.341, 1.539, 1.41, 1.539, 1.41, 0.5924, 1.268, 0.5924, 1.268, 1.539, 1.341, 1.539, 1.341, 0.5924, 1.41, 0.5924, 1.41, 1.539, 1.376, 1.539, 1.376, 0.5924, 1.41, 1.539, 1.41, 1.706, 1.376, 1.706, 1.376, 1.539, 1.475, 0.5924, 1.475, 1.539, 1.443, 1.539, 1.443, 0.5924, 1.475, 1.539, 1.475, 1.706, 1.443, 1.706, 1.443, 1.539, 1.268, 1.539, 1.268, 1.706, 1.341, 1.706, 1.341, 1.539, 1.341, 1.539, 1.341, 1.706, 1.41, 1.706, 1.41, 1.539, 1.41, 1.539, 1.41, 1.706, 1.475, 1.706, 1.475, 1.539, 1.475, 1.539, 1.475, 1.706, 1.531, 1.706, 1.531, 1.539, -0.7009, 1.539, -0.7009, 1.706, -0.7572, 1.706, -0.7572, 1.539, -0.7572, 1.539, -0.7572, 1.706, -0.8215, 1.706, -0.8215, 1.539, -0.8215, 1.539, -0.8215, 1.706, -0.8913, 1.706, -0.8913, 1.539, -0.8913, 1.539, -0.8913, 1.706, -0.9639, 1.706, -0.9639, 1.539, -0.9639, 1.539, -0.9639, 1.706, -1.036, 1.706, -1.036, 1.539, 1.94, 1.539, 1.94, 1.706, 1.87, 1.706, 1.87, 1.539, 1.87, 1.539, 1.87, 1.706, 1.805, 1.706, 1.805, 1.539, 1.805, 1.539, 1.805, 1.706, 1.749, 1.706, 1.749, 1.539, 1.531, 1.539, 1.531, 1.706, 1.475, 1.706, 1.475, 1.539, 1.443, 1.539, 1.443, 1.706, 1.41, 1.706, 1.41, 1.539, 1.376, 1.539, 1.376, 1.706, 1.341, 1.706, 1.341, 1.539, 1.341, 1.539, 1.341, 1.706, 1.268, 1.706, 1.268, 1.539, 1.268, 1.539, 1.268, 1.706, 1.196, 1.706, 1.196, 1.539, 1.196, 1.539, 1.196, 1.706, 1.126, 1.706, 1.126, 1.539, 1.126, 1.539, 1.126, 1.706, 1.061, 1.706, 1.061, 1.539, 1.061, 1.539, 1.061, 1.706, 1.005, 1.706, 1.005, 1.539, 1.749, 1.539, 1.749, 1.706, 1.805, 1.706, 1.805, 1.539, 1.805, 1.539, 1.805, 1.706, 1.87, 1.706, 1.87, 1.539, 1.87, 1.539, 1.87, 1.706, 1.94, 1.706, 1.94, 1.539, 1.94, 1.539, 1.94, 1.706, 2.012, 1.706, 2.012, 1.539, -0.9639, 1.539, -0.9639, 1.706, -0.8913, 1.706, -0.8913, 1.539, -0.8913, 1.539, -0.8913, 1.706, -0.8215, 1.706, -0.8215, 1.539, -0.8215, 1.539, -0.8215, 1.706, -0.7572, 1.706, -0.7572, 1.539, -0.7572, 1.539, -0.7572, 1.706, -0.7009, 1.706, -0.7009, 1.539, 1.005, 1.539, 1.005, 1.706, 1.061, 1.706, 1.061, 1.539, 1.061, 1.539, 1.061, 1.706, 1.126, 1.706, 1.126, 1.539, 1.341, -0.248, 1.268, -0.2426, 1.196, -0.248, 1.126, -0.2638, 1.061, -0.2895, 1.005, -0.3241, 0.9588, -0.3663, 0.9244, -0.4144, 0.9032, -0.4667, 0.8961, -0.521, 0.9032, -0.5753, 0.9244, -0.6275, 0.9588, -0.6756, 1.005, -0.7178, 1.061, -0.7524, 1.126, -0.7781, 1.196, -0.794, 1.268, -0.7993, 1.341, -0.794, 1.376, -0.786, 1.41, -0.7781, 1.443, -0.7653, 1.475, -0.7524, 1.531, -0.7178, 1.577, -0.6756, 1.612, -0.6275, 1.633, -0.5753, 1.64, -0.521, 1.633, -0.4667, 1.612, -0.4144, 1.577, -0.3663, 1.531, -0.3241, 1.475, -0.2895, 1.41, -0.2638, 1.196, 1.539, 1.196, 1.706, 1.268, 1.706, 1.268, 1.539, 1.126, 1.539, 1.126, 1.706, 1.196, 1.706, 1.196, 1.539, 1.268, -0.2426, 1.341, -0.248, 1.41, -0.2638, 1.475, -0.2895, 1.531, -0.3241, 1.577, -0.3663, 1.612, -0.4144, 1.633, -0.4667, 1.64, -0.521, 1.633, -0.5753, 1.612, -0.6275, 1.577, -0.6756, 1.531, -0.7178, 1.475, -0.7524, 1.443, -0.7653, 1.41, -0.7781, 1.376, -0.786, 1.341, -0.794, 1.268, -0.7993, 1.196, -0.794, 1.126, -0.7781, 1.061, -0.7524, 1.005, -0.7178, 0.9588, -0.6756, 0.9244, -0.6275, 0.9032, -0.5753, 0.8961, -0.521, 0.9032, -0.4667, 0.9244, -0.4144, 0.9588, -0.3663, 1.005, -0.3241, 1.061, -0.2895, 1.126, -0.2638, 1.196, -0.248, 1.126, 0.5924, 1.126, 1.539, 1.196, 1.539, 1.196, 0.5924, 1.196, 0.5924, 1.196, 1.539, 1.268, 1.539, 1.268, 0.5924, 1.061, 0.5924, 1.061, 1.539, 1.126, 1.539, 1.126, 0.5924, 1.005, 0.5924, 1.005, 1.539, 1.061, 1.539, 1.061, 0.5924, -0.7572, 0.5924, -0.7572, 1.539, -0.7009, 1.539, -0.7009, 0.5924, -0.8215, 0.5924, -0.8215, 1.539, -0.7572, 1.539, -0.7572, 0.5924, -0.8913, 0.5924, -0.8913, 1.539, -0.8215, 1.539, -0.8215, 0.5924, -0.9639, 0.5924, -0.9639, 1.539, -0.8913, 1.539, -0.8913, 0.5924, 1.94, 0.5924, 1.94, 1.539, 2.012, 1.539, 2.012, 0.5924, 1.87, 0.5924, 1.87, 1.539, 1.94, 1.539, 1.94, 0.5924, 1.805, 0.5924, 1.805, 1.539, 1.87, 1.539, 1.87, 0.5924, 1.749, 0.5924, 1.749, 1.539, 1.805, 1.539, 1.805, 0.5924, 1.061, 0.5924, 1.061, 1.539, 1.005, 1.539, 1.005, 0.5924, 1.126, 0.5924, 1.126, 1.539, 1.061, 1.539, 1.061, 0.5924, 1.196, 0.5924, 1.196, 1.539, 1.126, 1.539, 1.126, 0.5924, 1.268, 0.5924, 1.268, 1.539, 1.196, 1.539, 1.196, 0.5924, 1.341, 0.5924, 1.341, 1.539, 1.268, 1.539, 1.268, 0.5924, 1.376, 0.5924, 1.376, 1.539, 1.341, 1.539, 1.341, 0.5924, 1.443, 0.5924, 1.443, 1.539, 1.41, 1.539, 1.41, 0.5924, 1.531, 0.5924, 1.531, 1.539, 1.475, 1.539, 1.475, 0.5924, 1.805, 0.5924, 1.805, 1.539, 1.749, 1.539, 1.749, 0.5924, 1.87, 0.5924, 1.87, 1.539, 1.805, 1.539, 1.805, 0.5924, 1.94, 0.5924, 1.94, 1.539, 1.87, 1.539, 1.87, 0.5924, -0.9639, 0.5924, -0.9639, 1.539, -1.036, 1.539, -1.036, 0.5924, -0.8913, 0.5924, -0.8913, 1.539, -0.9639, 1.539, -0.9639, 0.5924, -0.8215, 0.5924, -0.8215, 1.539, -0.8913, 1.539, -0.8913, 0.5924, -0.7572, 0.5924, -0.7572, 1.539, -0.8215, 1.539, -0.8215, 0.5924, -0.7009, 0.5924, -0.7009, 1.539, -0.7572, 1.539, -0.7572, 0.5924, 1.475, 0.5924, 1.475, 1.539, 1.531, 1.539, 1.531, 0.5924, 1.41, 0.5924, 1.41, 1.539, 1.475, 1.539, 1.475, 0.5924, 1.341, 0.5924, 1.341, 1.539, 1.41, 1.539, 1.41, 0.5924, 1.268, 0.5924, 1.268, 1.539, 1.341, 1.539, 1.341, 0.5924, 1.41, 0.5924, 1.41, 1.539, 1.376, 1.539, 1.376, 0.5924, 1.41, 1.539, 1.41, 1.706, 1.376, 1.706, 1.376, 1.539, 1.475, 0.5924, 1.475, 1.539, 1.443, 1.539, 1.443, 0.5924, 1.475, 1.539, 1.475, 1.706, 1.443, 1.706, 1.443, 1.539, -0.2199, 1.539, -0.2199, 1.706, -0.1473, 1.706, -0.1473, 1.539, -0.1473, 1.539, -0.1473, 1.706, -0.07755, 1.706, -0.07755, 1.539, -0.07755, 1.539, -0.07755, 1.706, -0.01323, 1.706, -0.01323, 1.539, -0.01323, 1.539, -0.01323, 1.706, 0.04314, 1.706, 0.04314, 1.539, -0.7009, 1.539, -0.7009, 1.706, -0.7572, 1.706, -0.7572, 1.539, -0.7572, 1.539, -0.7572, 1.706, -0.8215, 1.706, -0.8215, 1.539, -0.8215, 1.539, -0.8215, 1.706, -0.8913, 1.706, -0.8913, 1.539, -0.8913, 1.539, -0.8913, 1.706, -0.9639, 1.706, -0.9639, 1.539, -0.9639, 1.539, -0.9639, 1.706, -1.036, 1.706, -1.036, 1.539, 1.94, 1.539, 1.94, 1.706, 1.87, 1.706, 1.87, 1.539, 1.87, 1.539, 1.87, 1.706, 1.805, 1.706, 1.805, 1.539, 1.805, 1.539, 1.805, 1.706, 1.749, 1.706, 1.749, 1.539, 0.04314, 1.539, 0.04314, 1.706, -0.01323, 1.706, -0.01323, 1.539, -0.01323, 1.539, -0.01323, 1.706, -0.07755, 1.706, -0.07755, 1.539, -0.07755, 1.539, -0.07755, 1.706, -0.1473, 1.706, -0.1473, 1.539, -0.1473, 1.539, -0.1473, 1.706, -0.2199, 1.706, -0.2199, 1.539, -0.2199, 1.539, -0.2199, 1.706, -0.2925, 1.706, -0.2925, 1.539, -0.2925, 1.539, -0.2925, 1.706, -0.3623, 1.706, -0.3623, 1.539, -0.3623, 1.539, -0.3623, 1.706, -0.4266, 1.706, -0.4266, 1.539, -0.4266, 1.539, -0.4266, 1.706, -0.483, 1.706, -0.483, 1.539, 1.749, 1.539, 1.749, 1.706, 1.805, 1.706, 1.805, 1.539, 1.805, 1.539, 1.805, 1.706, 1.87, 1.706, 1.87, 1.539, 1.87, 1.539, 1.87, 1.706, 1.94, 1.706, 1.94, 1.539, 1.94, 1.539, 1.94, 1.706, 2.012, 1.706, 2.012, 1.539, -0.9639, 1.539, -0.9639, 1.706, -0.8913, 1.706, -0.8913, 1.539, -0.8913, 1.539, -0.8913, 1.706, -0.8215, 1.706, -0.8215, 1.539, -0.8215, 1.539, -0.8215, 1.706, -0.7572, 1.706, -0.7572, 1.539, -0.7572, 1.539, -0.7572, 1.706, -0.7009, 1.706, -0.7009, 1.539, -0.4829, 1.539, -0.4829, 1.706, -0.4266, 1.706, -0.4266, 1.539, -0.4266, 1.539, -0.4266, 1.706, -0.3623, 1.706, -0.3623, 1.539, -0.1473, -0.248, -0.2199, -0.2426, -0.2925, -0.248, -0.3623, -0.2638, -0.4266, -0.2895, -0.4829, -0.3241, -0.5292, -0.3663, -0.5636, -0.4144, -0.5848, -0.4667, -0.5919, -0.521, -0.5848, -0.5753, -0.5636, -0.6275, -0.5292, -0.6756, -0.483, -0.7178, -0.4266, -0.7524, -0.3623, -0.7781, -0.2925, -0.794, -0.2199, -0.7993, -0.1473, -0.794, -0.07755, -0.7781, -0.01323, -0.7524, 0.04314, -0.7178, 0.0894, -0.6756, 0.1238, -0.6275, 0.1449, -0.5753, 0.1521, -0.521, 0.1449, -0.4667, 0.1238, -0.4144, 0.0894, -0.3663, 0.04314, -0.3241, -0.01323, -0.2895, -0.07755, -0.2638, -0.2925, 1.539, -0.2925, 1.706, -0.2199, 1.706, -0.2199, 1.539, -0.3623, 1.539, -0.3623, 1.706, -0.2925, 1.706, -0.2925, 1.539, -0.2199, -0.2426, -0.1473, -0.248, -0.07755, -0.2638, -0.01323, -0.2895, 0.04314, -0.3241, 0.0894, -0.3663, 0.1238, -0.4144, 0.1449, -0.4667, 0.1521, -0.521, 0.1449, -0.5753, 0.1238, -0.6275, 0.0894, -0.6756, 0.04314, -0.7178, -0.01323, -0.7524, -0.07755, -0.7781, -0.1473, -0.794, -0.2199, -0.7993, -0.2925, -0.794, -0.3623, -0.7781, -0.4266, -0.7524, -0.483, -0.7178, -0.5292, -0.6756, -0.5636, -0.6275, -0.5848, -0.5753, -0.5919, -0.521, -0.5848, -0.4667, -0.5636, -0.4144, -0.5292, -0.3663, -0.4829, -0.3241, -0.4266, -0.2895, -0.3623, -0.2638, -0.2925, -0.248, -0.3623, 0.5924, -0.3623, 1.539, -0.2925, 1.539, -0.2925, 0.5924, -0.2925, 0.5924, -0.2925, 1.539, -0.2199, 1.539, -0.2199, 0.5924, -0.4266, 0.5924, -0.4266, 1.539, -0.3623, 1.539, -0.3623, 0.5924, -0.4829, 0.5924, -0.4829, 1.539, -0.4266, 1.539, -0.4266, 0.5924, -0.7572, 0.5924, -0.7572, 1.539, -0.7009, 1.539, -0.7009, 0.5924, -0.8215, 0.5924, -0.8215, 1.539, -0.7572, 1.539, -0.7572, 0.5924, -0.8913, 0.5924, -0.8913, 1.539, -0.8215, 1.539, -0.8215, 0.5924, -0.9639, 0.5924, -0.9639, 1.539, -0.8913, 1.539, -0.8913, 0.5924, 1.94, 0.5924, 1.94, 1.539, 2.012, 1.539, 2.012, 0.5924, 1.87, 0.5924, 1.87, 1.539, 1.94, 1.539, 1.94, 0.5924, 1.805, 0.5924, 1.805, 1.539, 1.87, 1.539, 1.87, 0.5924, 1.749, 0.5924, 1.749, 1.539, 1.805, 1.539, 1.805, 0.5924, -0.4266, 0.5924, -0.4266, 1.539, -0.483, 1.539, -0.483, 0.5924, -0.3623, 0.5924, -0.3623, 1.539, -0.4266, 1.539, -0.4266, 0.5924, -0.2925, 0.5924, -0.2925, 1.539, -0.3623, 1.539, -0.3623, 0.5924, -0.2199, 0.5924, -0.2199, 1.539, -0.2925, 1.539, -0.2925, 0.5924, -0.1473, 0.5924, -0.1473, 1.539, -0.2199, 1.539, -0.2199, 0.5924, -0.07755, 0.5924, -0.07755, 1.539, -0.1473, 1.539, -0.1473, 0.5924, -0.01323, 0.5924, -0.01323, 1.539, -0.07755, 1.539, -0.07755, 0.5924, 0.04314, 0.5924, 0.04314, 1.539, -0.01323, 1.539, -0.01323, 0.5924, 1.805, 0.5924, 1.805, 1.539, 1.749, 1.539, 1.749, 0.5924, 1.87, 0.5924, 1.87, 1.539, 1.805, 1.539, 1.805, 0.5924, 1.94, 0.5924, 1.94, 1.539, 1.87, 1.539, 1.87, 0.5924, -0.9639, 0.5924, -0.9639, 1.539, -1.036, 1.539, -1.036, 0.5924, -0.8913, 0.5924, -0.8913, 1.539, -0.9639, 1.539, -0.9639, 0.5924, -0.8215, 0.5924, -0.8215, 1.539, -0.8913, 1.539, -0.8913, 0.5924, -0.7572, 0.5924, -0.7572, 1.539, -0.8215, 1.539, -0.8215, 0.5924, -0.7009, 0.5924, -0.7009, 1.539, -0.7572, 1.539, -0.7572, 0.5924, -0.01323, 0.5924, -0.01323, 1.539, 0.04314, 1.539, 0.04314, 0.5924, -0.07755, 0.5924, -0.07755, 1.539, -0.01323, 1.539, -0.01323, 0.5924, -0.1473, 0.5924, -0.1473, 1.539, -0.07755, 1.539, -0.07755, 0.5924, -0.2199, 0.5924, -0.2199, 1.539, -0.1473, 1.539, -0.1473, 0.5924])
me_plane_001.materials.append(mat_greek_archery_columns)
me_plane_001.use_remesh_preserve_volume = False
me_plane_001.use_remesh_preserve_attributes = False
me_plane_001.use_mirror_vertex_groups = False
me_plane_001.update()
me_plane = bpy.data.meshes.new('Plane')
me_plane.from_pydata([(-1.25, -1.0, 1.0), (-1.255, -1.049, 1.0), (1.255, -1.049, 1.0), (1.25, -1.0, 1.0), (1.255, -0.9512, 1.0), (-1.255, -0.9512, 1.0), (-1.255, -1.049, 0.85), (1.255, -1.049, 0.85), (1.255, -0.9512, 1.054), (-1.255, -0.9512, 1.054), (-1.255, -1.049, 0.0), (1.255, -1.049, 0.0), (-1.269, -0.9043, 1.0), (-1.269, -0.9043, 1.054), (1.269, -0.9043, 1.0), (1.269, -0.9043, 1.054), (1.255, -0.9512, 1.368), (1.126, -0.9512, 1.354), (0.8968, -0.9512, 1.401), (0.7327, -0.9512, 1.406), (0.5495, -0.9512, 1.443), (0.4795, -0.9512, 1.449), (0.233, -0.9512, 1.474), (0.1669, -0.9512, 1.472), (0.1577, -0.9512, 1.483), (0.1028, -0.9512, 1.485), (-0.1413, -0.9512, 1.527), (-0.2734, -0.9512, 1.538), (-0.2782, -0.9512, 1.54), (-1.255, -0.9512, 1.54), (1.255, -0.9512, 0.0), (1.25, -1.0, 0.0), (-1.25, -1.0, 0.0), (-1.255, -0.9512, 0.0), (-1.292, -0.8611, 1.0), (-1.292, -0.8611, 1.054), (-1.269, -0.9043, 1.54), (1.292, -0.8611, 1.0), (1.292, -0.8611, 1.054), (1.269, -0.9043, 1.34), (-0.4277, -0.9512, 1.6), (-0.6211, -0.9512, 1.6), (-0.7442, -0.9512, 1.59), (-0.8512, -0.9512, 1.574), (-1.127, -0.9512, 1.543), (-1.255, -0.9512, 1.57), (1.255, -0.9512, 0.85), (-1.255, -0.9512, 0.85), (-1.323, -0.8232, 1.0), (-1.323, -0.8232, 1.054), (-1.292, -0.8611, 1.54), (-1.256, -0.947, 1.571), (-1.269, -0.9043, 1.582), (1.323, -0.8232, 1.0), (1.323, -0.8232, 1.054), (1.292, -0.8611, 1.315), (-0.4286, -0.9512, 1.6), (-0.6005, -0.9512, 1.602), (-1.361, -0.7921, 1.0), (-1.361, -0.7921, 1.054), (-1.323, -0.8232, 1.54), (-1.292, -0.8611, 1.597), (1.361, -0.7921, 1.0), (1.361, -0.7921, 1.054), (1.323, -0.8232, 1.305), (1.295, -0.8571, 1.313), (-1.404, -0.769, 1.0), (-1.404, -0.769, 1.054), (-1.361, -0.7921, 1.54), (-1.296, -0.8568, 1.598), (-1.301, -0.8509, 1.6), (-1.323, -0.8232, 1.6), (1.404, -0.769, 1.0), (1.404, -0.769, 1.054), (1.361, -0.7921, 1.305), (1.358, -0.7951, 1.305), (1.334, -0.8146, 1.303), (-1.451, -0.7548, 1.0), (-1.451, -0.7548, 1.054), (-1.404, -0.769, 1.54), (-1.361, -0.7921, 1.6), (-1.323, -0.8232, 1.608), (1.451, -0.7548, 1.0), (1.451, -0.7548, 1.054), (1.404, -0.769, 1.298), (-1.451, 0.7548, 1.0), (-1.451, 0.7548, 1.054), (-1.451, -0.7548, 1.54), (-1.404, -0.769, 1.6), (-1.361, -0.7921, 1.62), (1.451, 0.7548, 1.0), (1.451, 0.7548, 1.054), (1.451, -0.7548, 1.304), (1.42, -0.7643, 1.295), (-1.5, 0.75, 1.0), (-1.549, 0.7548, 1.0), (-1.549, 0.4529, 1.0), (-1.549, -0.3925, 1.0), (-1.549, -0.7548, 1.0), (-1.5, -0.75, 1.0), (-1.451, 0.7548, 1.54), (-1.451, -0.7548, 1.6), (-1.404, -0.769, 1.634), (1.549, -0.7548, 1.0), (1.549, 0.7548, 1.0), (1.5, 0.75, 1.0), (1.5, -0.75, 1.0), (1.451, 0.7548, 1.244), (1.451, 0.6533, 1.246), (1.451, 0.5269, 1.246), (1.451, 0.3023, 1.264), (1.451, 0.1437, 1.248), (1.451, 0.004447, 1.279), (1.451, -0.1594, 1.299), (1.451, -0.3526, 1.344), (1.451, -0.5313, 1.349), (1.451, -0.7338, 1.294), (-1.549, 0.7548, 0.85), (-1.549, 0.4529, 0.85), (-1.549, -0.3925, 0.85), (-1.549, -0.7548, 0.85), (-1.451, 0.07269, 1.6), (-1.451, 0.184, 1.595), (-1.451, 0.2298, 1.585), (-1.451, 0.5622, 1.541), (-1.451, 0.6008, 1.542), (-1.451, 0.7548, 1.546), (-1.437, -0.7593, 1.645), (-1.451, -0.7548, 1.648), (1.549, -0.7548, 0.85), (1.549, -0.2516, 0.85), (1.549, 0.2516, 0.85), (1.549, 0.7548, 0.85), (-1.549, 0.7548, 0.0), (-1.549, -0.7548, 0.0), (-1.451, -0.6188, 1.639), (-1.451, -0.4676, 1.62), (-1.451, -0.4303, 1.601), (-1.451, -0.1182, 1.604), (-1.451, -0.09465, 1.608), (1.549, -0.7548, 0.5667), (1.549, 0.0484, 0.7667), (1.549, 0.5516, 0.7667), (1.549, 0.7548, 0.5667), (-1.451, -0.7548, 0.0), (-1.5, -0.75, 0.0), (-1.5, 0.75, 0.0), (-1.451, 0.7548, 0.0), (1.549, -0.7548, 0.2833), (1.549, 0.0484, 0.2833), (1.549, 0.5516, 0.2833), (1.549, 0.7548, 0.2833), (-1.451, 0.7548, 0.85), (-1.451, -0.7548, 0.85), (1.549, -0.7548, 0.0), (1.549, 0.0484, 0.0), (1.549, 0.5516, 0.0), (1.549, 0.7548, 0.0), (1.451, -0.7548, 0.0), (1.451, 0.7548, 0.0), (1.5, 0.75, 0.0), (1.5, -0.75, 0.0), (1.451, 0.7548, 0.85), (1.451, -0.7548, 0.85), (1.363, -0.8195, 1.297), (-1.432, -0.09841, 1.61), (-1.402, -0.4254, 1.615), (0.1393, -0.9807, 1.481)], [], [(0, 1, 2, 3, 4, 5), (2, 1, 6, 7), (5, 4, 8, 9), (7, 6, 10, 11), (12, 5, 9, 13), (4, 14, 15, 8), (9, 8, 16, 17, 18, 19, 20, 21, 22, 23, 24, 25, 26, 27, 28, 29), (30, 31, 11, 10, 32, 33), (34, 12, 13, 35), (13, 9, 29, 36), (14, 37, 38, 15), (16, 8, 15, 39), (29, 28, 40, 41, 42, 43, 44, 45), (46, 30, 33, 47), (48, 34, 35, 49), (35, 13, 36, 50), (36, 29, 45, 51, 52), (37, 53, 54, 38), (39, 15, 38, 55), (41, 40, 56, 57), (58, 48, 49, 59), (49, 35, 50, 60), (61, 50, 36, 52), (53, 62, 63, 54), (38, 54, 64, 65, 55), (66, 58, 59, 67), (59, 49, 60, 68), (60, 50, 61, 69, 70, 71), (62, 72, 73, 63), (54, 63, 74, 75, 76, 64), (77, 66, 67, 78), (67, 59, 68, 79), (68, 60, 71, 80), (81, 71, 70), (72, 82, 83, 73), (74, 63, 73, 84), (85, 77, 78, 86), (78, 67, 79, 87), (79, 68, 80, 88), (89, 80, 71, 81), (82, 90, 91, 83), (73, 83, 92, 93, 84), (94, 95, 96, 97, 98, 99, 77, 85), (86, 78, 87, 100), (87, 79, 88, 101), (102, 88, 80, 89), (103, 104, 105, 90, 82, 106), (83, 91, 107, 108, 109, 110, 111, 112, 113, 114, 115, 116, 92), (96, 95, 117, 118), (97, 96, 118, 119), (98, 97, 119, 120), (100, 87, 101, 121, 122, 123, 124, 125, 126), (101, 88, 102, 127, 128), (104, 103, 129, 130, 131, 132), (120, 119, 118, 117, 95, 133, 134), (121, 101, 128, 135, 136, 137, 138, 139), (130, 129, 140, 141), (131, 130, 141, 142), (132, 131, 142, 143), (144, 145, 134, 133, 146, 147), (141, 140, 148, 149), (143, 142, 150, 151), (152, 153, 144, 147), (149, 148, 154, 155), (151, 150, 156, 157), (158, 159, 160, 157, 156, 155, 154, 161), (162, 159, 158, 163), (164, 75, 74, 84, 93), (76, 75, 164), (65, 64, 76, 164), (116, 93, 92), (138, 165, 139), (136, 166, 137), (23, 22, 167), (24, 23, 167), (25, 24, 167), (104, 132, 143, 151, 157, 160, 159, 162, 90, 105), (95, 94, 85, 152, 147, 146, 133, 117)])
_uv = me_plane.uv_layers.new(name='UVMap')
_uv.uv.foreach_set('vector', [0.8359, 0.05696, 0.8338, 0.0355, 1.938, 0.0355, 1.936, 0.05696, 1.938, 0.07842, 0.8338, 0.07842, 0.178, 0.05696, -0.9262, 0.05696, -0.9262, -0.009037, 0.178, -0.009037, 0.8338, 0.05696, 1.938, 0.05696, 1.938, 0.08072, 0.8338, 0.08072, 0.178, 0.871, -0.9262, 0.871, -0.9262, 0.497, 0.178, 0.497, 0.108, 0.05696, 0.08735, 0.05696, 0.08735, 0.08072, 0.108, 0.08072, 0.08735, 0.05696, 0.108, 0.05696, 0.108, 0.08072, 0.08735, 0.08072, 0.8338, 0.08072, 1.938, 0.08072, 1.938, 0.2189, 1.881, 0.2128, 1.78, 0.2335, 1.708, 0.2355, 1.628, 0.252, 1.597, 0.2545, 1.488, 0.2654, 1.459, 0.2647, 1.455, 0.2694, 1.431, 0.2704, 1.324, 0.289, 1.266, 0.2937, 1.264, 0.2946, 0.8338, 0.2946, 0.178, 0.07842, 0.1759, 0.05696, 0.178, 0.0355, -0.9262, 0.0355, -0.9241, 0.05696, -0.9262, 0.07842, 0.127, 0.05696, 0.108, 0.05696, 0.108, 0.08072, 0.127, 0.08072, 0.108, 0.08072, 0.08735, 0.08072, 0.08735, 0.2946, 0.108, 0.2946, 0.108, 0.05696, 0.127, 0.05696, 0.127, 0.08072, 0.108, 0.08072, 0.08735, 0.2189, 0.08735, 0.08072, 0.108, 0.08072, 0.108, 0.2066, 0.8338, 0.2946, 1.264, 0.2946, 1.198, 0.321, 1.113, 0.321, 1.058, 0.3166, 1.011, 0.3097, 0.89, 0.2959, 0.8338, 0.3079, 0.178, 0.871, 0.178, 0.497, -0.9262, 0.497, -0.9262, 0.871, 0.1437, 0.05696, 0.127, 0.05696, 0.127, 0.08072, 0.1437, 0.08072, 0.127, 0.08072, 0.108, 0.08072, 0.108, 0.2946, 0.127, 0.2946, 0.108, 0.2946, 0.08735, 0.2946, 0.08735, 0.3079, 0.08922, 0.3081, 0.108, 0.3131, 0.127, 0.05696, 0.1437, 0.05696, 0.1437, 0.08072, 0.127, 0.08072, 0.108, 0.2066, 0.108, 0.08072, 0.127, 0.08072, 0.127, 0.1958, 1.113, 0.321, 1.198, 0.321, 1.197, 0.3211, 1.122, 0.3217, 0.787, 0.05696, 0.8037, 0.05696, 0.8037, 0.08072, 0.787, 0.08072, 0.1437, 0.08072, 0.127, 0.08072, 0.127, 0.2946, 0.1437, 0.2946, 0.127, 0.3194, 0.127, 0.2946, 0.108, 0.2946, 0.108, 0.3131, 0.2081, 0.05696, 0.2248, 0.05696, 0.2248, 0.08072, 0.2081, 0.08072, 0.127, 0.08072, 0.1437, 0.08072, 0.1437, 0.1913, 0.1288, 0.1948, 0.127, 0.1958, 0.768, 0.05696, 0.787, 0.05696, 0.787, 0.08072, 0.768, 0.08072, 0.787, 0.08072, 0.8037, 0.08072, 0.8037, 0.2946, 0.787, 0.2946, 0.1437, 0.2946, 0.127, 0.2946, 0.127, 0.3194, 0.1289, 0.3202, 0.1315, 0.321, 0.1437, 0.321, 0.2248, 0.05696, 0.2438, 0.05696, 0.2438, 0.08072, 0.2248, 0.08072, 0.2081, 0.08072, 0.2248, 0.08072, 0.2248, 0.1912, 0.2232, 0.1913, 0.2127, 0.1901, 0.2081, 0.1913, 0.7474, 0.05696, 0.768, 0.05696, 0.768, 0.08072, 0.7474, 0.08072, 0.768, 0.08072, 0.787, 0.08072, 0.787, 0.2946, 0.768, 0.2946, 0.787, 0.2946, 0.8037, 0.2946, 0.8037, 0.321, 0.787, 0.321, 0.1437, 0.3243, 0.1437, 0.321, 0.1315, 0.321, 0.2438, 0.05696, 0.2644, 0.05696, 0.2644, 0.08072, 0.2438, 0.08072, 0.2248, 0.1912, 0.2248, 0.08072, 0.2438, 0.08072, 0.2438, 0.1882, 0.838, 0.05696, 0.1738, 0.05696, 0.1738, 0.08072, 0.838, 0.08072, 0.7474, 0.08072, 0.768, 0.08072, 0.768, 0.2946, 0.7474, 0.2946, 0.768, 0.2946, 0.787, 0.2946, 0.787, 0.321, 0.768, 0.321, 0.787, 0.3299, 0.787, 0.321, 0.8037, 0.321, 0.8037, 0.3243, 0.1738, 0.05696, 0.838, 0.05696, 0.838, 0.08072, 0.1738, 0.08072, 0.2438, 0.08072, 0.2644, 0.08072, 0.2644, 0.1908, 0.2507, 0.1867, 0.2438, 0.1882, 0.7259, 0.827, 0.7044, 0.8291, 0.7044, 0.6962, 0.7044, 0.3243, 0.7044, 0.1648, 0.7259, 0.167, 0.7474, 0.1648, 0.7474, 0.8291, 0.838, 0.08072, 0.1738, 0.08072, 0.1738, 0.2946, 0.838, 0.2946, 0.7474, 0.2946, 0.768, 0.2946, 0.768, 0.321, 0.7474, 0.321, 0.768, 0.336, 0.768, 0.321, 0.787, 0.321, 0.787, 0.3299, 0.3074, 0.1648, 0.3074, 0.8291, 0.2859, 0.827, 0.2644, 0.8291, 0.2644, 0.1648, 0.2859, 0.167, 0.1738, 0.08072, 0.838, 0.08072, 0.838, 0.1644, 0.7933, 0.1654, 0.7377, 0.1651, 0.6389, 0.1731, 0.5691, 0.1659, 0.5078, 0.1799, 0.4358, 0.1886, 0.3507, 0.2084, 0.2721, 0.2103, 0.183, 0.1862, 0.1738, 0.1908, 0.7052, 0.05696, 0.838, 0.05696, 0.838, -0.009037, 0.7052, -0.009037, 0.3332, 0.05696, 0.7052, 0.05696, 0.7052, -0.009037, 0.3332, -0.009037, 0.1738, 0.05696, 0.3332, 0.05696, 0.3332, -0.009037, 0.1738, -0.009037, 0.838, 0.2946, 0.1738, 0.2946, 0.1738, 0.321, 0.5379, 0.321, 0.5869, 0.3186, 0.607, 0.3142, 0.7533, 0.2949, 0.7702, 0.2953, 0.838, 0.2971, 0.7474, 0.321, 0.768, 0.321, 0.768, 0.336, 0.7538, 0.3406, 0.7474, 0.3419, 0.838, 0.05696, 0.1738, 0.05696, 0.1738, -0.009037, 0.3952, -0.009037, 0.6166, -0.009037, 0.838, -0.009037, 0.1738, 0.871, 0.3332, 0.871, 0.7052, 0.871, 0.838, 0.871, 0.838, 0.937, 0.838, 0.497, 0.1738, 0.497, 0.5379, 0.321, 0.1738, 0.321, 0.1738, 0.3419, 0.2336, 0.338, 0.3001, 0.3298, 0.3166, 0.3215, 0.4539, 0.3228, 0.4642, 0.3245, 0.3952, 0.871, 0.1738, 0.871, 0.1738, 0.7463, 0.5272, 0.8343, 0.6166, 0.871, 0.3952, 0.871, 0.5272, 0.8343, 0.7486, 0.8343, 0.838, 0.871, 0.6166, 0.871, 0.7486, 0.8343, 0.838, 0.7463, 0.7474, 0.1648, 0.7259, 0.167, 0.7044, 0.1648, 0.7044, 0.8291, 0.7259, 0.827, 0.7474, 0.8291, 0.5272, 0.8343, 0.1738, 0.7463, 0.1738, 0.6216, 0.5272, 0.6216, 0.838, 0.7463, 0.7486, 0.8343, 0.7486, 0.6216, 0.838, 0.6216, 0.838, 0.871, 0.1738, 0.871, 0.1738, 0.497, 0.838, 0.497, 0.5272, 0.6216, 0.1738, 0.6216, 0.1738, 0.497, 0.5272, 0.497, 0.838, 0.6216, 0.7486, 0.6216, 0.7486, 0.497, 0.838, 0.497, 0.2644, 0.1648, 0.2644, 0.8291, 0.2859, 0.827, 0.3074, 0.8291, 0.3074, 0.7397, 0.3074, 0.5183, 0.3074, 0.1648, 0.2859, 0.167, 0.838, 0.871, 0.838, 0.497, 0.1738, 0.497, 0.1738, 0.871, 0.0, 0.0, 0.0, 0.0, 0.0, 0.0, 0.0, 0.0, 0.0, 0.0, 0.0, 0.0, 0.0, 0.0, 0.0, 0.0, 0.0, 0.0, 0.0, 0.0, 0.0, 0.0, 0.0, 0.0, 0.0, 0.0, 0.0, 0.0, 0.0, 0.0, 0.0, 0.0, 0.0, 0.0, 0.0, 0.0, 0.0, 0.0, 0.0, 0.0, 0.0, 0.0, 0.0, 0.0, 0.0, 0.0, 0.0, 0.0, 0.0, 0.0, 0.0, 0.0, 0.0, 0.0, 0.0, 0.0, 0.0, 0.0, 0.0, 0.0, 0.838, -0.009037, 0.838, 0.7463, 0.838, 0.6216, 0.838, 0.497, 0.2859, 0.827, 0.2644, 0.8291, 0.838, 0.871, 0.0, 0.0, 0.2859, 0.827, 0.3074, 0.8291, 0.7259, 0.827, 0.7474, 0.8291, 0.0, 0.0, 0.838, 0.497, 0.7259, 0.827, 0.7044, 0.8291, 0.0, 0.0, 0.838, 0.871])
me_plane.materials.append(mat_greek_archery_house)
me_plane.use_remesh_preserve_volume = False
me_plane.use_remesh_preserve_attributes = False
me_plane.use_mirror_vertex_groups = False
me_plane.update()

# ---- objects
ob_house_001 = bpy.data.objects.new('house.001', me_plane_004)
ob_columns = bpy.data.objects.new('columns', me_plane_001)
ob_house = bpy.data.objects.new('house', me_plane)

# ---- transforms, parenting, visibility, modifiers, constraints
ob_house_001.location = (0.0, 0.0, 0.0)
ob_house_001.lineart.crease_threshold = 0.0
_m = ob_house_001.modifiers.new('Solidify', 'SOLIDIFY')
_m.nonmanifold_thickness_mode = 'FIXED'
_m.nonmanifold_merge_threshold = 0.0003
ob_columns.location = (0.0, 0.0, 0.0)
ob_columns.lineart.crease_threshold = 0.0
ob_house.location = (0.0, 0.0, 0.0)
ob_house.lineart.crease_threshold = 0.0
_m = ob_house.modifiers.new('Solidify', 'SOLIDIFY')
_m.nonmanifold_thickness_mode = 'FIXED'
_m.nonmanifold_merge_threshold = 0.0003

# ---- collection membership
col_collection_1.objects.link(ob_house_001)
col_collection_1.objects.link(ob_columns)
col_collection_1.objects.link(ob_house)

# ---- scene / render settings (as saved in the file)
scene.frame_start = 1; scene.frame_end = 250; scene.frame_set(0)
scene.render.engine = 'BLENDER_EEVEE_NEXT'
scene.render.resolution_percentage = 50
scene.render.dither_intensity = 0.0
scene.cycles.use_denoising = False
scene.cycles.samples = 10
scene.cycles.sampling_pattern = 'TABULATED_SOBOL'
scene.cycles.light_sampling_threshold = 0.0
scene.cycles.use_adaptive_sampling = False
scene.cycles.use_light_tree = False
scene.cycles.blur_glossy = 0.0
scene.cycles.pixel_filter_type = 'GAUSSIAN'
scene.cycles.sample_clamp_indirect = 0.0
scene.view_settings.view_transform = 'Standard'
bpy.context.view_layer.update()

# ---- added for rendering (the .blend has no active camera and no usable light): camera, sun
cam_auto = bpy.data.cameras.new('AutoCamera')
cam_auto.lens = 50.0
cam_auto.sensor_width = 36.0
cam_auto.clip_end = 1000.0
ob_auto_camera = bpy.data.objects.new('AutoCamera', cam_auto)
scene.collection.objects.link(ob_auto_camera)
ob_auto_camera.location = (4.16386, -5.09675, 4.15488)
ob_auto_camera.rotation_euler = (1.09748, -7.21219e-08, 0.694738)
scene.camera = ob_auto_camera
light_auto_sun = bpy.data.lights.new('AutoSun', 'SUN')
light_auto_sun.energy = 3.0
light_auto_sun.angle = 0.0523599
ob_auto_sun = bpy.data.objects.new('AutoSun', light_auto_sun)
scene.collection.objects.link(ob_auto_sun)
ob_auto_sun.rotation_euler = (0.872665, 0.174533, 0.523599)
bpy.context.view_layer.update()
